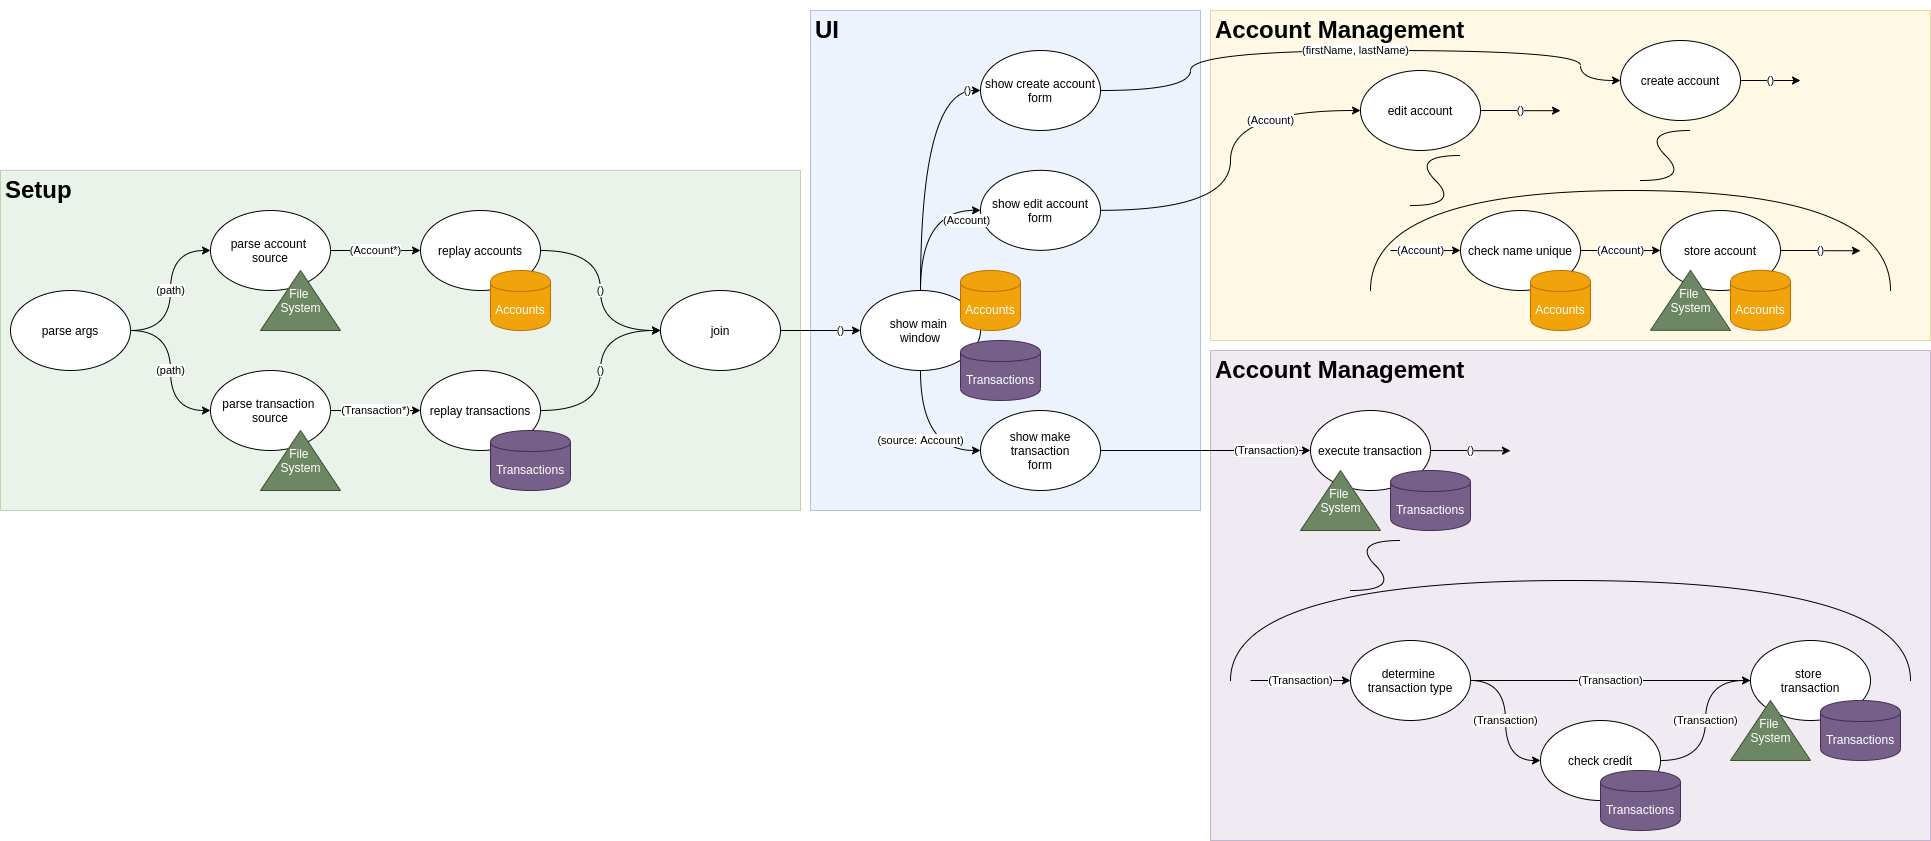

The diagram above was exported from draw.io. Its source (the exported page's mxGraphModel, read from the mxfile embedded in the PNG):
<mxGraphModel dx="1102" dy="2169" grid="1" gridSize="10" guides="1" tooltips="1" connect="1" arrows="1" fold="1" page="1" pageScale="1" pageWidth="827" pageHeight="1169" math="0" shadow="0">
  <root>
    <mxCell id="0" />
    <mxCell id="1" parent="0" />
    <mxCell id="pogjdgx8DvleWzKwPH56-266" value="&lt;h1&gt;Account Management&lt;/h1&gt;" style="text;html=1;strokeColor=#9673a6;fillColor=#e1d5e7;spacing=5;spacingTop=-20;whiteSpace=wrap;overflow=hidden;rounded=0;shadow=0;comic=0;opacity=50;" parent="1" vertex="1">
      <mxGeometry x="1230" y="-700" width="720" height="490" as="geometry" />
    </mxCell>
    <mxCell id="pogjdgx8DvleWzKwPH56-263" value="&lt;h1&gt;Setup&lt;/h1&gt;" style="text;html=1;strokeColor=#82b366;fillColor=#d5e8d4;spacing=5;spacingTop=-20;whiteSpace=wrap;overflow=hidden;rounded=0;shadow=0;comic=0;opacity=50;" parent="1" vertex="1">
      <mxGeometry x="20" y="-880.17" width="800" height="340.17" as="geometry" />
    </mxCell>
    <mxCell id="pogjdgx8DvleWzKwPH56-265" value="&lt;h1&gt;Account Management&lt;/h1&gt;" style="text;html=1;strokeColor=#d6b656;fillColor=#fff2cc;spacing=5;spacingTop=-20;whiteSpace=wrap;overflow=hidden;rounded=0;shadow=0;comic=0;opacity=50;" parent="1" vertex="1">
      <mxGeometry x="1230" y="-1040" width="720" height="330" as="geometry" />
    </mxCell>
    <mxCell id="pogjdgx8DvleWzKwPH56-264" value="&lt;h1&gt;UI&lt;/h1&gt;" style="text;html=1;strokeColor=#6c8ebf;fillColor=#dae8fc;spacing=5;spacingTop=-20;whiteSpace=wrap;overflow=hidden;rounded=0;shadow=0;comic=0;opacity=50;" parent="1" vertex="1">
      <mxGeometry x="830" y="-1040" width="390" height="500" as="geometry" />
    </mxCell>
    <mxCell id="pogjdgx8DvleWzKwPH56-162" value="(path)" style="edgeStyle=orthogonalEdgeStyle;rounded=0;orthogonalLoop=1;jettySize=auto;html=1;exitX=1;exitY=0.5;exitDx=0;exitDy=0;entryX=0;entryY=0.5;entryDx=0;entryDy=0;curved=1;" parent="1" source="pogjdgx8DvleWzKwPH56-160" target="pogjdgx8DvleWzKwPH56-161" edge="1">
      <mxGeometry relative="1" as="geometry" />
    </mxCell>
    <mxCell id="pogjdgx8DvleWzKwPH56-190" value="(path)" style="rounded=0;orthogonalLoop=1;jettySize=auto;html=1;exitX=1;exitY=0.5;exitDx=0;exitDy=0;entryX=0;entryY=0.5;entryDx=0;entryDy=0;edgeStyle=orthogonalEdgeStyle;curved=1;" parent="1" source="pogjdgx8DvleWzKwPH56-160" target="pogjdgx8DvleWzKwPH56-184" edge="1">
      <mxGeometry relative="1" as="geometry" />
    </mxCell>
    <mxCell id="pogjdgx8DvleWzKwPH56-160" value="parse args" style="ellipse;whiteSpace=wrap;html=1;" parent="1" vertex="1">
      <mxGeometry x="30" y="-760" width="120" height="80" as="geometry" />
    </mxCell>
    <mxCell id="pogjdgx8DvleWzKwPH56-164" value="(Account*)" style="edgeStyle=orthogonalEdgeStyle;rounded=0;orthogonalLoop=1;jettySize=auto;html=1;exitX=1;exitY=0.5;exitDx=0;exitDy=0;entryX=0;entryY=0.5;entryDx=0;entryDy=0;" parent="1" source="pogjdgx8DvleWzKwPH56-161" target="pogjdgx8DvleWzKwPH56-165" edge="1">
      <mxGeometry relative="1" as="geometry">
        <mxPoint x="270" y="-800" as="targetPoint" />
      </mxGeometry>
    </mxCell>
    <mxCell id="pogjdgx8DvleWzKwPH56-161" value="parse account &lt;br&gt;source" style="ellipse;whiteSpace=wrap;html=1;" parent="1" vertex="1">
      <mxGeometry x="230" y="-840" width="120" height="80" as="geometry" />
    </mxCell>
    <mxCell id="pogjdgx8DvleWzKwPH56-221" value="()" style="edgeStyle=orthogonalEdgeStyle;curved=1;rounded=0;orthogonalLoop=1;jettySize=auto;html=1;exitX=1;exitY=0.5;exitDx=0;exitDy=0;entryX=0;entryY=0.5;entryDx=0;entryDy=0;" parent="1" source="pogjdgx8DvleWzKwPH56-165" target="pogjdgx8DvleWzKwPH56-258" edge="1">
      <mxGeometry relative="1" as="geometry" />
    </mxCell>
    <mxCell id="pogjdgx8DvleWzKwPH56-165" value="replay accounts" style="ellipse;whiteSpace=wrap;html=1;" parent="1" vertex="1">
      <mxGeometry x="440" y="-840" width="120" height="80" as="geometry" />
    </mxCell>
    <mxCell id="pogjdgx8DvleWzKwPH56-171" value="File &lt;br&gt;System" style="verticalLabelPosition=middle;verticalAlign=middle;html=1;shape=mxgraph.basic.acute_triangle;dx=0.5;rounded=0;shadow=0;comic=0;horizontal=1;labelPosition=center;align=center;fillColor=#6d8764;strokeColor=#3A5431;fontColor=#ffffff;" parent="1" vertex="1">
      <mxGeometry x="280" y="-780" width="80" height="60" as="geometry" />
    </mxCell>
    <mxCell id="pogjdgx8DvleWzKwPH56-196" value="()" style="edgeStyle=orthogonalEdgeStyle;curved=1;rounded=0;orthogonalLoop=1;jettySize=auto;html=1;exitX=1;exitY=0.5;exitDx=0;exitDy=0;" parent="1" source="pogjdgx8DvleWzKwPH56-173" edge="1">
      <mxGeometry relative="1" as="geometry">
        <mxPoint x="1820" y="-970" as="targetPoint" />
      </mxGeometry>
    </mxCell>
    <mxCell id="pogjdgx8DvleWzKwPH56-173" value="create account" style="ellipse;whiteSpace=wrap;html=1;" parent="1" vertex="1">
      <mxGeometry x="1640" y="-1010" width="120" height="80" as="geometry" />
    </mxCell>
    <mxCell id="pogjdgx8DvleWzKwPH56-178" value="Accounts" style="shape=cylinder;whiteSpace=wrap;html=1;boundedLbl=1;backgroundOutline=1;rounded=0;shadow=0;comic=0;fillColor=#f0a30a;strokeColor=#BD7000;fontColor=#ffffff;" parent="1" vertex="1">
      <mxGeometry x="510" y="-780" width="60" height="60" as="geometry" />
    </mxCell>
    <mxCell id="pogjdgx8DvleWzKwPH56-198" value="()" style="edgeStyle=orthogonalEdgeStyle;curved=1;rounded=0;orthogonalLoop=1;jettySize=auto;html=1;exitX=1;exitY=0.5;exitDx=0;exitDy=0;" parent="1" source="pogjdgx8DvleWzKwPH56-179" edge="1">
      <mxGeometry relative="1" as="geometry">
        <mxPoint x="1580" y="-939.83" as="targetPoint" />
      </mxGeometry>
    </mxCell>
    <mxCell id="pogjdgx8DvleWzKwPH56-179" value="edit account" style="ellipse;whiteSpace=wrap;html=1;" parent="1" vertex="1">
      <mxGeometry x="1380" y="-980" width="120" height="80" as="geometry" />
    </mxCell>
    <mxCell id="pogjdgx8DvleWzKwPH56-181" value="(Account)" style="edgeStyle=orthogonalEdgeStyle;rounded=0;orthogonalLoop=1;jettySize=auto;html=1;entryX=0;entryY=0.5;entryDx=0;entryDy=0;exitX=1;exitY=0.5;exitDx=0;exitDy=0;curved=1;" parent="1" source="pogjdgx8DvleWzKwPH56-216" target="pogjdgx8DvleWzKwPH56-179" edge="1">
      <mxGeometry x="0.5" y="-10" relative="1" as="geometry">
        <mxPoint x="1490" y="-966.3399999999999" as="sourcePoint" />
        <mxPoint x="1630" y="-926.3399999999999" as="targetPoint" />
        <mxPoint as="offset" />
      </mxGeometry>
    </mxCell>
    <mxCell id="pogjdgx8DvleWzKwPH56-183" value="(Transaction*)" style="edgeStyle=orthogonalEdgeStyle;rounded=0;orthogonalLoop=1;jettySize=auto;html=1;exitX=1;exitY=0.5;exitDx=0;exitDy=0;entryX=0;entryY=0.5;entryDx=0;entryDy=0;" parent="1" source="pogjdgx8DvleWzKwPH56-184" target="pogjdgx8DvleWzKwPH56-187" edge="1">
      <mxGeometry relative="1" as="geometry">
        <mxPoint x="270" y="-640" as="targetPoint" />
      </mxGeometry>
    </mxCell>
    <mxCell id="pogjdgx8DvleWzKwPH56-184" value="parse transaction&amp;nbsp;&lt;br&gt;source" style="ellipse;whiteSpace=wrap;html=1;" parent="1" vertex="1">
      <mxGeometry x="230" y="-680" width="120" height="80" as="geometry" />
    </mxCell>
    <mxCell id="pogjdgx8DvleWzKwPH56-222" value="()" style="edgeStyle=orthogonalEdgeStyle;curved=1;rounded=0;orthogonalLoop=1;jettySize=auto;html=1;exitX=1;exitY=0.5;exitDx=0;exitDy=0;entryX=0;entryY=0.5;entryDx=0;entryDy=0;" parent="1" source="pogjdgx8DvleWzKwPH56-187" target="pogjdgx8DvleWzKwPH56-258" edge="1">
      <mxGeometry relative="1" as="geometry" />
    </mxCell>
    <mxCell id="pogjdgx8DvleWzKwPH56-187" value="replay transactions" style="ellipse;whiteSpace=wrap;html=1;" parent="1" vertex="1">
      <mxGeometry x="440" y="-680" width="120" height="80" as="geometry" />
    </mxCell>
    <mxCell id="pogjdgx8DvleWzKwPH56-215" value="()" style="edgeStyle=orthogonalEdgeStyle;curved=1;rounded=0;orthogonalLoop=1;jettySize=auto;html=1;entryX=0;entryY=0.5;entryDx=0;entryDy=0;exitX=0.5;exitY=0;exitDx=0;exitDy=0;" parent="1" source="pogjdgx8DvleWzKwPH56-218" target="pogjdgx8DvleWzKwPH56-214" edge="1">
      <mxGeometry x="0.8966" relative="1" as="geometry">
        <mxPoint x="1080" y="-1120" as="sourcePoint" />
        <mxPoint as="offset" />
      </mxGeometry>
    </mxCell>
    <mxCell id="pogjdgx8DvleWzKwPH56-188" value="File &lt;br&gt;System" style="verticalLabelPosition=middle;verticalAlign=middle;html=1;shape=mxgraph.basic.acute_triangle;dx=0.5;rounded=0;shadow=0;comic=0;horizontal=1;labelPosition=center;align=center;fillColor=#6d8764;strokeColor=#3A5431;fontColor=#ffffff;" parent="1" vertex="1">
      <mxGeometry x="280" y="-620" width="80" height="60" as="geometry" />
    </mxCell>
    <mxCell id="pogjdgx8DvleWzKwPH56-189" value="Transactions" style="shape=cylinder;whiteSpace=wrap;html=1;boundedLbl=1;backgroundOutline=1;rounded=0;shadow=0;comic=0;fillColor=#76608a;strokeColor=#432D57;fontColor=#ffffff;" parent="1" vertex="1">
      <mxGeometry x="510" y="-620" width="80" height="60" as="geometry" />
    </mxCell>
    <mxCell id="pogjdgx8DvleWzKwPH56-275" value="(firstName, lastName)" style="edgeStyle=orthogonalEdgeStyle;curved=1;rounded=0;orthogonalLoop=1;jettySize=auto;html=1;exitX=1;exitY=0.5;exitDx=0;exitDy=0;entryX=0;entryY=0.5;entryDx=0;entryDy=0;endArrow=classic;endFill=1;" parent="1" source="pogjdgx8DvleWzKwPH56-214" target="pogjdgx8DvleWzKwPH56-173" edge="1">
      <mxGeometry relative="1" as="geometry">
        <Array as="points">
          <mxPoint x="1210" y="-960" />
          <mxPoint x="1210" y="-1000" />
          <mxPoint x="1600" y="-1000" />
          <mxPoint x="1600" y="-970" />
        </Array>
      </mxGeometry>
    </mxCell>
    <mxCell id="pogjdgx8DvleWzKwPH56-214" value="show create account form" style="ellipse;whiteSpace=wrap;html=1;" parent="1" vertex="1">
      <mxGeometry x="1000" y="-1000" width="120" height="80" as="geometry" />
    </mxCell>
    <mxCell id="pogjdgx8DvleWzKwPH56-216" value="show edit account form" style="ellipse;whiteSpace=wrap;html=1;" parent="1" vertex="1">
      <mxGeometry x="1000" y="-880.17" width="120" height="80" as="geometry" />
    </mxCell>
    <mxCell id="pogjdgx8DvleWzKwPH56-217" value="(Account)" style="edgeStyle=orthogonalEdgeStyle;curved=1;rounded=0;orthogonalLoop=1;jettySize=auto;html=1;entryX=0;entryY=0.5;entryDx=0;entryDy=0;exitX=0.5;exitY=0;exitDx=0;exitDy=0;" parent="1" source="pogjdgx8DvleWzKwPH56-218" target="pogjdgx8DvleWzKwPH56-216" edge="1">
      <mxGeometry x="0.7945" y="-10" relative="1" as="geometry">
        <mxPoint x="1080" y="-960" as="sourcePoint" />
        <mxPoint x="1140.000000000004" y="-970" as="targetPoint" />
        <mxPoint as="offset" />
      </mxGeometry>
    </mxCell>
    <mxCell id="pogjdgx8DvleWzKwPH56-224" value="(source: Account)" style="edgeStyle=orthogonalEdgeStyle;curved=1;rounded=0;orthogonalLoop=1;jettySize=auto;html=1;exitX=0.5;exitY=1;exitDx=0;exitDy=0;entryX=0;entryY=0.5;entryDx=0;entryDy=0;" parent="1" source="pogjdgx8DvleWzKwPH56-218" target="pogjdgx8DvleWzKwPH56-223" edge="1">
      <mxGeometry relative="1" as="geometry" />
    </mxCell>
    <mxCell id="pogjdgx8DvleWzKwPH56-218" value="show main &lt;br&gt;window" style="ellipse;whiteSpace=wrap;html=1;" parent="1" vertex="1">
      <mxGeometry x="880" y="-760" width="120" height="80" as="geometry" />
    </mxCell>
    <mxCell id="pogjdgx8DvleWzKwPH56-226" value="(Transaction)" style="edgeStyle=orthogonalEdgeStyle;curved=1;rounded=0;orthogonalLoop=1;jettySize=auto;html=1;exitX=1;exitY=0.5;exitDx=0;exitDy=0;entryX=0;entryY=0.5;entryDx=0;entryDy=0;" parent="1" source="pogjdgx8DvleWzKwPH56-223" target="pogjdgx8DvleWzKwPH56-225" edge="1">
      <mxGeometry x="0.5833" relative="1" as="geometry">
        <mxPoint as="offset" />
      </mxGeometry>
    </mxCell>
    <mxCell id="pogjdgx8DvleWzKwPH56-223" value="show make transaction&lt;br&gt;form" style="ellipse;whiteSpace=wrap;html=1;" parent="1" vertex="1">
      <mxGeometry x="1000" y="-640" width="120" height="80" as="geometry" />
    </mxCell>
    <mxCell id="pogjdgx8DvleWzKwPH56-257" value="()" style="edgeStyle=orthogonalEdgeStyle;curved=1;rounded=0;orthogonalLoop=1;jettySize=auto;html=1;exitX=1;exitY=0.5;exitDx=0;exitDy=0;endArrow=classic;endFill=1;" parent="1" source="pogjdgx8DvleWzKwPH56-225" edge="1">
      <mxGeometry relative="1" as="geometry">
        <mxPoint x="1530" y="-599.7586206896549" as="targetPoint" />
      </mxGeometry>
    </mxCell>
    <mxCell id="pogjdgx8DvleWzKwPH56-225" value="execute transaction" style="ellipse;whiteSpace=wrap;html=1;" parent="1" vertex="1">
      <mxGeometry x="1330" y="-640" width="120" height="80" as="geometry" />
    </mxCell>
    <mxCell id="pogjdgx8DvleWzKwPH56-227" value="Accounts" style="shape=cylinder;whiteSpace=wrap;html=1;boundedLbl=1;backgroundOutline=1;rounded=0;shadow=0;comic=0;fillColor=#f0a30a;strokeColor=#BD7000;fontColor=#ffffff;" parent="1" vertex="1">
      <mxGeometry x="980" y="-780" width="60" height="60" as="geometry" />
    </mxCell>
    <mxCell id="pogjdgx8DvleWzKwPH56-231" value="(Transaction)" style="edgeStyle=orthogonalEdgeStyle;rounded=0;orthogonalLoop=1;jettySize=auto;html=1;entryX=0;entryY=0.5;entryDx=0;entryDy=0;exitX=1;exitY=0.5;exitDx=0;exitDy=0;curved=1;" parent="1" source="pogjdgx8DvleWzKwPH56-233" target="pogjdgx8DvleWzKwPH56-243" edge="1">
      <mxGeometry relative="1" as="geometry">
        <mxPoint x="1810" y="-370.41999999999996" as="sourcePoint" />
        <mxPoint x="1650.0000000000095" y="-370" as="targetPoint" />
        <mxPoint as="offset" />
      </mxGeometry>
    </mxCell>
    <mxCell id="pogjdgx8DvleWzKwPH56-248" value="(Transaction)" style="edgeStyle=orthogonalEdgeStyle;curved=1;rounded=0;orthogonalLoop=1;jettySize=auto;html=1;exitX=1;exitY=0.5;exitDx=0;exitDy=0;entryX=0;entryY=0.5;entryDx=0;entryDy=0;endArrow=none;endFill=0;" parent="1" source="pogjdgx8DvleWzKwPH56-233" target="pogjdgx8DvleWzKwPH56-236" edge="1">
      <mxGeometry relative="1" as="geometry" />
    </mxCell>
    <mxCell id="pogjdgx8DvleWzKwPH56-233" value="determine &lt;br&gt;transaction type" style="ellipse;whiteSpace=wrap;html=1;" parent="1" vertex="1">
      <mxGeometry x="1370" y="-410" width="120" height="80" as="geometry" />
    </mxCell>
    <mxCell id="pogjdgx8DvleWzKwPH56-192" value="File &lt;br&gt;System" style="verticalLabelPosition=middle;verticalAlign=middle;html=1;shape=mxgraph.basic.acute_triangle;dx=0.5;rounded=0;shadow=0;comic=0;horizontal=1;labelPosition=center;align=center;fillColor=#6d8764;strokeColor=#3A5431;fontColor=#ffffff;" parent="1" vertex="1">
      <mxGeometry x="1320" y="-580" width="80" height="60" as="geometry" />
    </mxCell>
    <mxCell id="pogjdgx8DvleWzKwPH56-195" value="Transactions" style="shape=cylinder;whiteSpace=wrap;html=1;boundedLbl=1;backgroundOutline=1;rounded=0;shadow=0;comic=0;fillColor=#76608a;strokeColor=#432D57;fontColor=#ffffff;" parent="1" vertex="1">
      <mxGeometry x="1410" y="-580" width="80" height="60" as="geometry" />
    </mxCell>
    <mxCell id="pogjdgx8DvleWzKwPH56-236" value="store&amp;nbsp;&lt;br&gt;transaction" style="ellipse;whiteSpace=wrap;html=1;" parent="1" vertex="1">
      <mxGeometry x="1770" y="-410.0000000000001" width="120" height="80" as="geometry" />
    </mxCell>
    <mxCell id="pogjdgx8DvleWzKwPH56-213" value="Transactions" style="shape=cylinder;whiteSpace=wrap;html=1;boundedLbl=1;backgroundOutline=1;rounded=0;shadow=0;comic=0;fillColor=#76608a;strokeColor=#432D57;fontColor=#ffffff;" parent="1" vertex="1">
      <mxGeometry x="1840" y="-350.0000000000001" width="80" height="60" as="geometry" />
    </mxCell>
    <mxCell id="pogjdgx8DvleWzKwPH56-211" value="File &lt;br&gt;System" style="verticalLabelPosition=middle;verticalAlign=middle;html=1;shape=mxgraph.basic.acute_triangle;dx=0.5;rounded=0;shadow=0;comic=0;horizontal=1;labelPosition=center;align=center;fillColor=#6d8764;strokeColor=#3A5431;fontColor=#ffffff;" parent="1" vertex="1">
      <mxGeometry x="1750" y="-350.0000000000001" width="80" height="60" as="geometry" />
    </mxCell>
    <mxCell id="pogjdgx8DvleWzKwPH56-239" value="" style="curved=1;endArrow=none;html=1;endFill=0;" parent="1" edge="1">
      <mxGeometry width="50" height="50" relative="1" as="geometry">
        <mxPoint x="1370" y="-460" as="sourcePoint" />
        <mxPoint x="1420" y="-510" as="targetPoint" />
        <Array as="points">
          <mxPoint x="1420" y="-460" />
          <mxPoint x="1370" y="-510" />
        </Array>
      </mxGeometry>
    </mxCell>
    <mxCell id="pogjdgx8DvleWzKwPH56-240" value="" style="endArrow=none;html=1;edgeStyle=orthogonalEdgeStyle;curved=1;" parent="1" edge="1">
      <mxGeometry width="50" height="50" relative="1" as="geometry">
        <mxPoint x="1250" y="-370" as="sourcePoint" />
        <mxPoint x="1930" y="-370" as="targetPoint" />
        <Array as="points">
          <mxPoint x="1250" y="-470" />
          <mxPoint x="1930" y="-470" />
        </Array>
      </mxGeometry>
    </mxCell>
    <mxCell id="pogjdgx8DvleWzKwPH56-242" value="(Transaction)" style="edgeStyle=orthogonalEdgeStyle;curved=1;rounded=0;orthogonalLoop=1;jettySize=auto;html=1;exitX=1;exitY=0.5;exitDx=0;exitDy=0;entryX=0;entryY=0.5;entryDx=0;entryDy=0;" parent="1" source="pogjdgx8DvleWzKwPH56-243" target="pogjdgx8DvleWzKwPH56-236" edge="1">
      <mxGeometry relative="1" as="geometry">
        <mxPoint x="1889.9999999999832" y="-190" as="targetPoint" />
        <mxPoint as="offset" />
      </mxGeometry>
    </mxCell>
    <mxCell id="pogjdgx8DvleWzKwPH56-243" value="check credit" style="ellipse;whiteSpace=wrap;html=1;" parent="1" vertex="1">
      <mxGeometry x="1560" y="-330.0000000000001" width="120" height="80" as="geometry" />
    </mxCell>
    <mxCell id="pogjdgx8DvleWzKwPH56-245" value="Transactions" style="shape=cylinder;whiteSpace=wrap;html=1;boundedLbl=1;backgroundOutline=1;rounded=0;shadow=0;comic=0;fillColor=#76608a;strokeColor=#432D57;fontColor=#ffffff;" parent="1" vertex="1">
      <mxGeometry x="1620" y="-280.0000000000001" width="80" height="60" as="geometry" />
    </mxCell>
    <mxCell id="pogjdgx8DvleWzKwPH56-247" value="(Transaction)" style="edgeStyle=orthogonalEdgeStyle;rounded=0;orthogonalLoop=1;jettySize=auto;html=1;entryX=0;entryY=0.5;entryDx=0;entryDy=0;curved=1;" parent="1" target="pogjdgx8DvleWzKwPH56-233" edge="1">
      <mxGeometry relative="1" as="geometry">
        <mxPoint x="1270" y="-370" as="sourcePoint" />
        <mxPoint x="1340.0000000000095" y="-490" as="targetPoint" />
        <mxPoint as="offset" />
      </mxGeometry>
    </mxCell>
    <mxCell id="pogjdgx8DvleWzKwPH56-255" value="(Account)" style="edgeStyle=orthogonalEdgeStyle;curved=1;rounded=0;orthogonalLoop=1;jettySize=auto;html=1;exitX=1;exitY=0.5;exitDx=0;exitDy=0;entryX=0;entryY=0.5;entryDx=0;entryDy=0;endArrow=classic;endFill=1;" parent="1" source="pogjdgx8DvleWzKwPH56-250" target="pogjdgx8DvleWzKwPH56-253" edge="1">
      <mxGeometry relative="1" as="geometry" />
    </mxCell>
    <mxCell id="pogjdgx8DvleWzKwPH56-250" value="check name unique" style="ellipse;whiteSpace=wrap;html=1;" parent="1" vertex="1">
      <mxGeometry x="1480" y="-840" width="120" height="80" as="geometry" />
    </mxCell>
    <mxCell id="pogjdgx8DvleWzKwPH56-251" value="Accounts" style="shape=cylinder;whiteSpace=wrap;html=1;boundedLbl=1;backgroundOutline=1;rounded=0;shadow=0;comic=0;fillColor=#f0a30a;strokeColor=#BD7000;fontColor=#ffffff;" parent="1" vertex="1">
      <mxGeometry x="1550" y="-780" width="60" height="60" as="geometry" />
    </mxCell>
    <mxCell id="pogjdgx8DvleWzKwPH56-256" value="()" style="edgeStyle=orthogonalEdgeStyle;curved=1;rounded=0;orthogonalLoop=1;jettySize=auto;html=1;exitX=1;exitY=0.5;exitDx=0;exitDy=0;endArrow=classic;endFill=1;" parent="1" source="pogjdgx8DvleWzKwPH56-253" edge="1">
      <mxGeometry relative="1" as="geometry">
        <mxPoint x="1880" y="-799.7586206896551" as="targetPoint" />
      </mxGeometry>
    </mxCell>
    <mxCell id="pogjdgx8DvleWzKwPH56-253" value="store account" style="ellipse;whiteSpace=wrap;html=1;" parent="1" vertex="1">
      <mxGeometry x="1680" y="-840" width="120" height="80" as="geometry" />
    </mxCell>
    <mxCell id="pogjdgx8DvleWzKwPH56-175" value="File &lt;br&gt;System" style="verticalLabelPosition=middle;verticalAlign=middle;html=1;shape=mxgraph.basic.acute_triangle;dx=0.5;rounded=0;shadow=0;comic=0;horizontal=1;labelPosition=center;align=center;fillColor=#6d8764;strokeColor=#3A5431;fontColor=#ffffff;" parent="1" vertex="1">
      <mxGeometry x="1670" y="-780.17" width="80" height="60" as="geometry" />
    </mxCell>
    <mxCell id="pogjdgx8DvleWzKwPH56-177" value="Accounts" style="shape=cylinder;whiteSpace=wrap;html=1;boundedLbl=1;backgroundOutline=1;rounded=0;shadow=0;comic=0;fillColor=#f0a30a;strokeColor=#BD7000;fontColor=#ffffff;" parent="1" vertex="1">
      <mxGeometry x="1750" y="-780.17" width="60" height="60" as="geometry" />
    </mxCell>
    <mxCell id="pogjdgx8DvleWzKwPH56-259" value="()" style="edgeStyle=orthogonalEdgeStyle;curved=1;rounded=0;orthogonalLoop=1;jettySize=auto;html=1;exitX=1;exitY=0.5;exitDx=0;exitDy=0;entryX=0;entryY=0.5;entryDx=0;entryDy=0;endArrow=classic;endFill=1;" parent="1" source="pogjdgx8DvleWzKwPH56-258" target="pogjdgx8DvleWzKwPH56-218" edge="1">
      <mxGeometry x="0.5" relative="1" as="geometry">
        <mxPoint as="offset" />
      </mxGeometry>
    </mxCell>
    <mxCell id="pogjdgx8DvleWzKwPH56-258" value="join" style="ellipse;whiteSpace=wrap;html=1;" parent="1" vertex="1">
      <mxGeometry x="680" y="-760" width="120" height="80" as="geometry" />
    </mxCell>
    <mxCell id="pogjdgx8DvleWzKwPH56-260" value="Transactions" style="shape=cylinder;whiteSpace=wrap;html=1;boundedLbl=1;backgroundOutline=1;rounded=0;shadow=0;comic=0;fillColor=#76608a;strokeColor=#432D57;fontColor=#ffffff;" parent="1" vertex="1">
      <mxGeometry x="980" y="-710" width="80" height="60" as="geometry" />
    </mxCell>
    <mxCell id="pogjdgx8DvleWzKwPH56-271" value="" style="endArrow=none;html=1;edgeStyle=orthogonalEdgeStyle;curved=1;" parent="1" edge="1">
      <mxGeometry width="50" height="50" relative="1" as="geometry">
        <mxPoint x="1390" y="-760" as="sourcePoint" />
        <mxPoint x="1910" y="-760" as="targetPoint" />
        <Array as="points">
          <mxPoint x="1390" y="-760" />
          <mxPoint x="1390" y="-860" />
          <mxPoint x="1910" y="-860" />
        </Array>
      </mxGeometry>
    </mxCell>
    <mxCell id="pogjdgx8DvleWzKwPH56-272" value="" style="curved=1;endArrow=none;html=1;endFill=0;" parent="1" edge="1">
      <mxGeometry width="50" height="50" relative="1" as="geometry">
        <mxPoint x="1480" y="-895.0000000000001" as="sourcePoint" />
        <mxPoint x="1430" y="-845.0000000000001" as="targetPoint" />
        <Array as="points">
          <mxPoint x="1430" y="-895.0000000000001" />
          <mxPoint x="1480" y="-845.0000000000001" />
        </Array>
      </mxGeometry>
    </mxCell>
    <mxCell id="pogjdgx8DvleWzKwPH56-273" value="" style="curved=1;endArrow=none;html=1;endFill=0;" parent="1" edge="1">
      <mxGeometry width="50" height="50" relative="1" as="geometry">
        <mxPoint x="1710" y="-920" as="sourcePoint" />
        <mxPoint x="1660" y="-870" as="targetPoint" />
        <Array as="points">
          <mxPoint x="1660" y="-920.0000000000001" />
          <mxPoint x="1710" y="-870.0000000000001" />
        </Array>
      </mxGeometry>
    </mxCell>
    <mxCell id="pogjdgx8DvleWzKwPH56-277" value="(Account)" style="edgeStyle=orthogonalEdgeStyle;curved=1;rounded=0;orthogonalLoop=1;jettySize=auto;html=1;entryX=0;entryY=0.5;entryDx=0;entryDy=0;endArrow=classic;endFill=1;" parent="1" target="pogjdgx8DvleWzKwPH56-250" edge="1">
      <mxGeometry x="-0.1429" relative="1" as="geometry">
        <mxPoint x="1410" y="-800" as="sourcePoint" />
        <mxPoint x="1460.000000000011" y="-800.86" as="targetPoint" />
        <mxPoint as="offset" />
      </mxGeometry>
    </mxCell>
  </root>
</mxGraphModel>